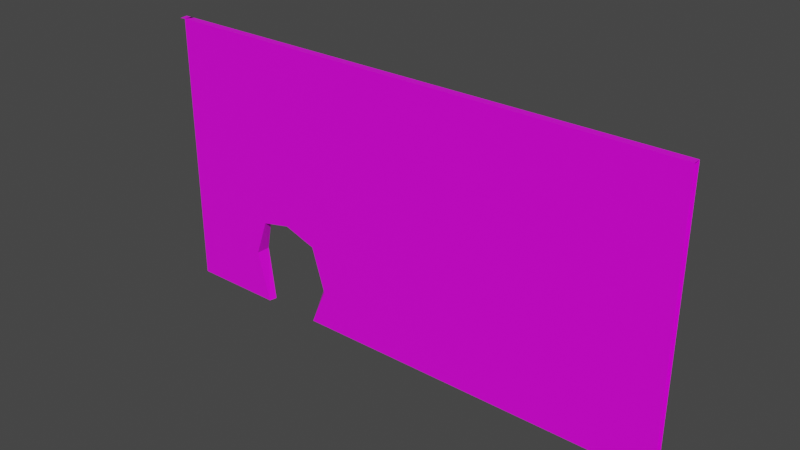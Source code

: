 # Source: WallWithHole.blend  (saved by Blender 2.90.8; exported with 4.5.12 LTS)
import bpy
from mathutils import Matrix  # noqa: F401  (used for matrix-valued properties, if any)

bpy.ops.wm.read_factory_settings(use_empty=True)
scene = bpy.context.scene
scene.name = 'Scene'

# ---- collections
col_collection = bpy.data.collections.new('Collection'); scene.collection.children.link(col_collection)

# ---- images (referenced by path relative to the original .blend; pixels are not part of the script)
import os
ASSET_DIR = os.environ.get("B2B_ASSET_DIR", "")  # directory of the original .blend (textures are referenced by path, not embedded)
HERE = os.path.dirname(os.path.abspath(__file__))  # packed textures are extracted next to this script under _unpacked/

def load_image(name, relpath, width, height, colorspace="sRGB"):
    """Load a texture the original file referenced (path relative to the .blend, or extracted next to this script)."""
    p = next((c for c in (os.path.join(HERE, relpath), os.path.join(ASSET_DIR, relpath)) if relpath and os.path.exists(c)), "")
    if p:
        img = bpy.data.images.load(p, check_existing=True)
        img.name = name
    else:  # same state as the original file: an image datablock whose file is absent (Cycles renders it pink)
        img = bpy.data.images.new(name, width, height)
        img.source = "FILE"
        img.filepath = "//" + (relpath or name)
    img.colorspace_settings.name = colorspace
    return img
img_basecolor = load_image('baseColor', '', 2048, 2048, 'sRGB')
img_425_jpg = load_image('425.jpg', '425.jpg', 1024, 1024, 'sRGB')
img_path5250_png = load_image('path5250.png', 'path5250.png', 1024, 1024, 'sRGB')

# ---- materials (node trees are filled in below, after node groups)
mat_material = bpy.data.materials.new('Material')
mat_material.alpha_threshold = 0.0
mat_material.use_transparent_shadow = False
mat_material.line_color = (0.0, 0.0, 0.0, 1.0)

# ---- material node trees
mat_material.use_nodes = True; mat_material.node_tree.nodes.clear()
_N = mat_material.node_tree.nodes; _L = mat_material.node_tree.links
n0 = _N.new('ShaderNodeOutputMaterial'); n0.name = 'Material Output'; n0.location = (300, 300)
n1 = _N.new('ShaderNodeTexImage'); n1.name = 'Image Texture'; n1.location = (-364, 139)
n1.image = img_basecolor
n2 = _N.new('ShaderNodeTexImage'); n2.name = 'Image Texture.001'; n2.location = (-632, 249)
n2.image = img_425_jpg
n3 = _N.new('ShaderNodeBsdfPrincipled'); n3.name = 'Principled BSDF'; n3.location = (10, 300)
n3.distribution = 'GGX'
n3.subsurface_method = 'BURLEY'
n3.inputs[2].default_value = 0.4
n3.inputs[3].default_value = 1.45
n3.inputs[27].default_value = (0.0, 0.0, 0.0, 1.0)
n3.inputs[28].default_value = 1.0
n4 = _N.new('ShaderNodeTexImage'); n4.name = 'Image Texture.002'; n4.location = (-557, -165)
n4.image = img_path5250_png
_L.new(n3.outputs[0], n0.inputs[0])
_L.new(n4.outputs[0], n3.inputs[0])
n0.is_active_output = True

# ---- world
world_world = bpy.data.worlds.new('World'); scene.world = world_world
world_world.use_nodes = True; world_world.node_tree.nodes.clear()
_N = world_world.node_tree.nodes; _L = world_world.node_tree.links
n0 = _N.new('ShaderNodeOutputWorld'); n0.name = 'World Output'; n0.location = (300, 300)
n1 = _N.new('ShaderNodeBackground'); n1.name = 'Background'; n1.location = (10, 300)
n1.inputs[0].default_value = (0.05088, 0.05088, 0.05088, 1.0)
_L.new(n1.outputs[0], n0.inputs[0])
n0.is_active_output = True
world_world.color = (0.05088, 0.05088, 0.05088)
world_world.use_sun_shadow = False
world_world.sun_shadow_jitter_overblur = 0.0

# ---- meshes
me_cube_004 = bpy.data.meshes.new('Cube.004')
me_cube_004.from_pydata([(-28.8, -1.39, 1.264), (-28.8, -1.39, -1.0), (-28.8, -1.338, 1.264), (-28.8, -1.338, -1.0), (122.7, -1.39, 1.264), (122.7, -1.39, -1.0), (122.7, -1.34, -1.0), (122.7, -1.34, 1.264), (122.7, -1.39, 3.438), (122.7, -1.34, 3.438), (-28.8, -1.339, 3.438), (-28.8, -1.39, 3.438), (-27.6, -1.339, 3.438), (-30.6, -1.39, 3.429), (-30.6, -1.339, 3.438), (122.7, -1.39, 3.438), (122.7, -1.34, 3.438), (-28.8, -1.339, 3.438), (-28.8, -1.39, 3.438), (-1.64, -1.39, 1.264), (-1.64, -1.39, -1.0), (-1.643, -1.39, 3.438), (15.76, -1.39, 1.264), (15.76, -1.39, -1.0), (15.75, -1.39, 3.438), (-28.8, -1.39, 0.2611), (122.7, -1.39, 0.2611), (-1.64, -1.39, 0.4155), (16.57, -1.39, 0.3326), (-28.8, -1.39, -0.379), (122.7, -1.39, -0.379), (-5.464, -1.39, -0.1868), (20.47, -1.39, -0.379), (7.058, -1.39, 1.264), (-5.112, -1.298, -0.1815), (7.055, -1.39, 3.438), (7.058, -1.39, 0.5186), (15.35, -1.339, -1.0), (-1.451, -1.339, 0.4482), (6.47, -1.339, 0.6055), (15.78, -1.339, 0.4329), (19.14, -1.339, -0.309), (-1.201, -1.339, -1.0)], [], [(7, 6, 41, 40, 39, 38, 34, 3, 2), (28, 26, 4, 22), (22, 4, 8, 24), (7, 2, 10, 9), (13, 18, 15, 16, 17, 12, 14), (0, 19, 21, 11), (25, 27, 19, 0), (33, 22, 24, 35), (36, 28, 22, 33), (20, 42, 34, 31), (29, 31, 27, 25), (32, 30, 26, 28), (23, 5, 30, 32), (1, 20, 31, 29), (37, 41, 6), (3, 34, 42), (27, 31, 34, 38), (27, 36, 33, 19), (19, 33, 35, 21), (36, 27, 38, 39), (39, 40, 28, 36), (32, 28, 40, 41), (41, 37, 23, 32)])
_uv = me_cube_004.uv_layers.new(name='UVMap')
_uv.uv.foreach_set('vector', [1.497, 0.4795, 1.497, -0.08107, 0.0584, 0.09004, 0.01164, 0.2738, -0.1177, 0.3165, -0.2278, 0.2775, -0.2787, 0.1216, -0.6078, -0.08107, -0.6078, 0.4795, 0.02271, 0.2489, 1.497, 0.2312, 1.497, 0.4795, 0.01134, 0.4795, 0.01134, 0.4795, 1.497, 0.4795, 1.497, 1.018, 0.0113, 1.018, 1.497, 0.4795, -0.6078, 0.4795, -0.6079, 1.018, 1.497, 1.018, 0.0, 0.0, 0.0, 0.0, 0.0, 0.0, 0.0, 0.0, 0.0, 0.0, 0.0, 0.0, 0.0, 0.0, -0.6078, 0.4795, -0.2304, 0.4795, -0.2305, 1.018, -0.6079, 1.018, -0.6078, 0.2312, -0.2304, 0.2695, -0.2304, 0.4795, -0.6078, 0.4795, -0.1095, 0.4795, 0.01134, 0.4795, 0.0113, 1.018, -0.1096, 1.018, -0.1095, 0.295, 0.02271, 0.2489, 0.01134, 0.4795, -0.1095, 0.4795, 0.7293, 0.2143, 0.5939, 0.2378, 0.5833, 0.01868, 0.7293, 0.0, -0.6078, 0.0727, -0.2836, 0.1203, -0.2304, 0.2695, -0.6078, 0.2312, 0.07687, 0.0727, 1.497, 0.0727, 1.497, 0.2312, 0.02271, 0.2489, 0.01134, -0.08107, 1.497, -0.08107, 1.497, 0.0727, 0.07687, 0.0727, -0.6078, -0.08107, -0.2304, -0.08107, -0.2836, 0.1203, -0.6078, 0.0727, 0.005631, -0.08107, 0.0584, 0.09004, 1.497, -0.08107, -0.6078, -0.08107, -0.2787, 0.1216, -0.2243, -0.08107, 1.0, 0.01053, 1.0, 0.223, 0.8665, 0.2039, 0.9382, 0.0, -0.2304, 0.2695, -0.1095, 0.295, -0.1095, 0.4795, -0.2304, 0.4795, -0.2304, 0.4795, -0.1095, 0.4795, -0.1096, 1.018, -0.2305, 1.018, 0.1269, 0.5225, 0.2759, 1.0, 0.2017, 0.9896, 0.0, 0.5548, 0.0, 0.5548, 0.1359, 0.04374, 0.2759, 0.0, 0.1269, 0.5225, 0.8665, 0.0, 0.8665, 0.2063, 0.7846, 0.2484, 0.7293, 0.07118, 0.2759, 0.2099, 0.4909, 0.0, 0.5833, 0.0221, 0.5833, 0.2817])
me_cube_004.materials.append(mat_material)
me_cube_004.use_remesh_preserve_volume = False
me_cube_004.use_remesh_preserve_attributes = False
me_cube_004.use_mirror_vertex_groups = False
me_cube_004.update()

# ---- objects
ob_cube_007 = bpy.data.objects.new('Cube.007', me_cube_004)

# ---- transforms, parenting, visibility, modifiers, constraints
ob_cube_007.location = (-17.8, 7.345, 3.007)
ob_cube_007.scale = (0.174, 7.368, 3.101)
ob_cube_007.lock_rotations_4d = False
ob_cube_007.empty_display_type = 'ARROWS'
ob_cube_007.lineart.crease_threshold = 0.0

# ---- collection membership
col_collection.objects.link(ob_cube_007)

# ---- scene / render settings (as saved in the file)
scene.frame_start = 1; scene.frame_end = 250; scene.frame_set(1)
scene.render.engine = 'BLENDER_EEVEE_NEXT'
scene.cycles.use_denoising = False
scene.cycles.samples = 128
scene.cycles.sampling_pattern = 'TABULATED_SOBOL'
scene.cycles.use_adaptive_sampling = False
scene.cycles.use_light_tree = False
scene.view_settings.view_transform = 'Filmic'
bpy.context.view_layer.update()

# ---- added for rendering (the .blend has no active camera and no usable light): camera, sun
cam_auto = bpy.data.cameras.new('AutoCamera')
cam_auto.lens = 50.0
cam_auto.sensor_width = 36.0
cam_auto.clip_end = 1000.0
ob_auto_camera = bpy.data.objects.new('AutoCamera', cam_auto)
scene.collection.objects.link(ob_auto_camera)
ob_auto_camera.location = (17.9894, -35.8908, 29.0083)
ob_auto_camera.rotation_euler = (1.09748, -7.21219e-08, 0.694738)
scene.camera = ob_auto_camera
light_auto_sun = bpy.data.lights.new('AutoSun', 'SUN')
light_auto_sun.energy = 3.0
light_auto_sun.angle = 0.0523599
ob_auto_sun = bpy.data.objects.new('AutoSun', light_auto_sun)
scene.collection.objects.link(ob_auto_sun)
ob_auto_sun.rotation_euler = (0.872665, 0.174533, 0.523599)
bpy.context.view_layer.update()
